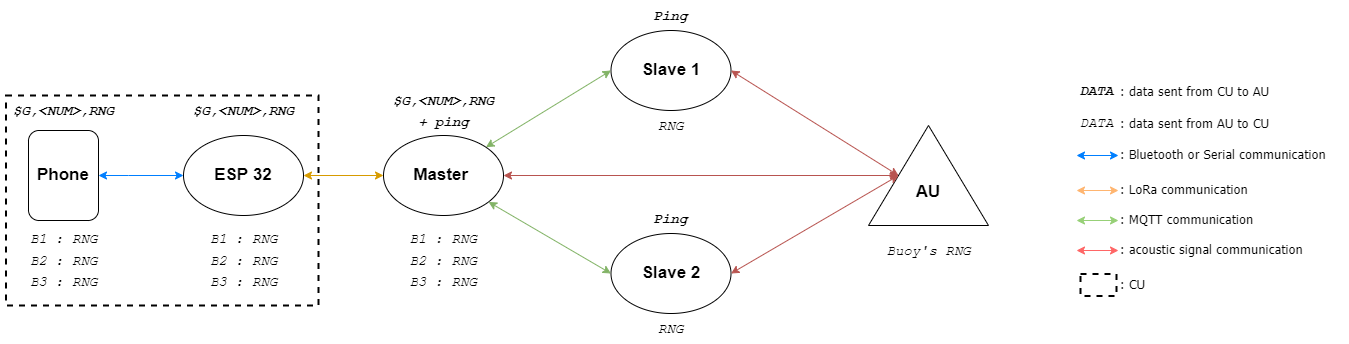

The diagram above was exported from draw.io. Its source (the exported page's mxGraphModel, read from the mxfile embedded in the PNG):
<mxGraphModel dx="782" dy="468" grid="1" gridSize="10" guides="1" tooltips="1" connect="1" arrows="1" fold="1" page="1" pageScale="1" pageWidth="1654" pageHeight="2336" math="0" shadow="0">
  <root>
    <mxCell id="0" />
    <mxCell id="1" parent="0" />
    <mxCell id="cSoG718rPBMEP0JjFdkt-1" value="" style="rounded=0;whiteSpace=wrap;html=1;fillColor=none;dashed=1;strokeWidth=2;" vertex="1" parent="1">
      <mxGeometry x="7.5" y="160" width="312.5" height="210" as="geometry" />
    </mxCell>
    <mxCell id="DtyihvHaeyQjhIY7uLjf-1" value="&lt;b&gt;&lt;font style=&quot;font-size: 17px;&quot;&gt;ESP 32&lt;/font&gt;&lt;/b&gt;" style="ellipse;whiteSpace=wrap;html=1;" parent="1" vertex="1">
      <mxGeometry x="185" y="200" width="120" height="80" as="geometry" />
    </mxCell>
    <mxCell id="DtyihvHaeyQjhIY7uLjf-2" value="&lt;b&gt;&lt;font style=&quot;font-size: 17px;&quot;&gt;Master&amp;nbsp;&lt;br&gt;&lt;/font&gt;&lt;/b&gt;" style="ellipse;whiteSpace=wrap;html=1;" parent="1" vertex="1">
      <mxGeometry x="385" y="200" width="120" height="80" as="geometry" />
    </mxCell>
    <mxCell id="DtyihvHaeyQjhIY7uLjf-3" value="&lt;b&gt;&lt;font style=&quot;font-size: 17px;&quot;&gt;Slave 1&lt;/font&gt;&lt;/b&gt;" style="ellipse;whiteSpace=wrap;html=1;" parent="1" vertex="1">
      <mxGeometry x="612.5" y="95" width="120" height="80" as="geometry" />
    </mxCell>
    <mxCell id="DtyihvHaeyQjhIY7uLjf-4" value="&lt;b&gt;&lt;font style=&quot;font-size: 17px;&quot;&gt;Slave 2&lt;/font&gt;&lt;/b&gt;" style="ellipse;whiteSpace=wrap;html=1;" parent="1" vertex="1">
      <mxGeometry x="612.5" y="298" width="120" height="80" as="geometry" />
    </mxCell>
    <mxCell id="DtyihvHaeyQjhIY7uLjf-5" value="" style="rounded=1;whiteSpace=wrap;html=1;fontSize=17;rotation=90;" parent="1" vertex="1">
      <mxGeometry x="20" y="205" width="90" height="70" as="geometry" />
    </mxCell>
    <mxCell id="DtyihvHaeyQjhIY7uLjf-6" value="&lt;b&gt;Phone&lt;/b&gt;" style="text;html=1;strokeColor=none;fillColor=none;align=center;verticalAlign=middle;whiteSpace=wrap;rounded=0;fontSize=17;" parent="1" vertex="1">
      <mxGeometry x="35" y="225" width="60" height="30" as="geometry" />
    </mxCell>
    <mxCell id="DtyihvHaeyQjhIY7uLjf-7" value="" style="endArrow=classic;startArrow=none;html=1;rounded=0;fontSize=17;entryX=0;entryY=0.5;entryDx=0;entryDy=0;fillColor=#dae8fc;strokeColor=#007FFF;" parent="1" target="DtyihvHaeyQjhIY7uLjf-1" edge="1">
      <mxGeometry width="50" height="50" relative="1" as="geometry">
        <mxPoint x="130" y="240" as="sourcePoint" />
        <mxPoint x="160" y="275" as="targetPoint" />
      </mxGeometry>
    </mxCell>
    <mxCell id="DtyihvHaeyQjhIY7uLjf-12" value="" style="endArrow=none;startArrow=classic;html=1;rounded=0;fontSize=17;entryX=0;entryY=0.5;entryDx=0;entryDy=0;exitX=0.5;exitY=0;exitDx=0;exitDy=0;fillColor=#dae8fc;strokeColor=#007FFF;" parent="1" source="DtyihvHaeyQjhIY7uLjf-5" edge="1">
      <mxGeometry width="50" height="50" relative="1" as="geometry">
        <mxPoint x="100" y="240" as="sourcePoint" />
        <mxPoint x="130" y="240" as="targetPoint" />
      </mxGeometry>
    </mxCell>
    <mxCell id="DtyihvHaeyQjhIY7uLjf-14" value="" style="endArrow=classic;html=1;rounded=0;fontSize=17;strokeColor=#82b366;strokeWidth=1;entryX=0;entryY=0.5;entryDx=0;entryDy=0;fillColor=#d5e8d4;startArrow=classic;startFill=1;exitX=1;exitY=0;exitDx=0;exitDy=0;" parent="1" source="DtyihvHaeyQjhIY7uLjf-2" target="DtyihvHaeyQjhIY7uLjf-3" edge="1">
      <mxGeometry width="50" height="50" relative="1" as="geometry">
        <mxPoint x="480" y="210" as="sourcePoint" />
        <mxPoint x="540" y="160" as="targetPoint" />
      </mxGeometry>
    </mxCell>
    <mxCell id="DtyihvHaeyQjhIY7uLjf-13" value="" style="endArrow=classic;startArrow=classic;html=1;rounded=0;fontSize=17;strokeColor=#d79b00;strokeWidth=1;entryX=0;entryY=0.5;entryDx=0;entryDy=0;exitX=1;exitY=0.5;exitDx=0;exitDy=0;fillColor=#ffe6cc;" parent="1" source="DtyihvHaeyQjhIY7uLjf-1" target="DtyihvHaeyQjhIY7uLjf-2" edge="1">
      <mxGeometry width="50" height="50" relative="1" as="geometry">
        <mxPoint x="380" y="340" as="sourcePoint" />
        <mxPoint x="430" y="290" as="targetPoint" />
      </mxGeometry>
    </mxCell>
    <mxCell id="DtyihvHaeyQjhIY7uLjf-15" value="" style="endArrow=classic;html=1;rounded=0;fontSize=17;strokeColor=#82b366;strokeWidth=1;entryX=0;entryY=0.5;entryDx=0;entryDy=0;fillColor=#d5e8d4;startArrow=classic;startFill=1;" parent="1" source="DtyihvHaeyQjhIY7uLjf-2" target="DtyihvHaeyQjhIY7uLjf-4" edge="1">
      <mxGeometry width="50" height="50" relative="1" as="geometry">
        <mxPoint x="470" y="370" as="sourcePoint" />
        <mxPoint x="545" y="320" as="targetPoint" />
      </mxGeometry>
    </mxCell>
    <mxCell id="DtyihvHaeyQjhIY7uLjf-29" value="&lt;font color=&quot;#000000&quot; face=&quot;Courier New&quot; style=&quot;font-size: 14px;&quot;&gt;&lt;i style=&quot;&quot;&gt;&lt;b&gt;$G,&amp;lt;NUM&amp;gt;,RNG&lt;/b&gt;&lt;/i&gt;&lt;/font&gt;" style="text;html=1;strokeColor=none;fillColor=none;align=center;verticalAlign=middle;whiteSpace=wrap;rounded=0;dashed=1;fontSize=17;fontColor=#007FFF;" parent="1" vertex="1">
      <mxGeometry x="2.5" y="160" width="125" height="30" as="geometry" />
    </mxCell>
    <mxCell id="DtyihvHaeyQjhIY7uLjf-30" value="&lt;font color=&quot;#000000&quot; face=&quot;Courier New&quot; style=&quot;font-size: 14px;&quot;&gt;&lt;i style=&quot;&quot;&gt;&lt;b&gt;$G,&amp;lt;NUM&amp;gt;,RNG&lt;/b&gt;&lt;/i&gt;&lt;/font&gt;" style="text;html=1;strokeColor=none;fillColor=none;align=center;verticalAlign=middle;whiteSpace=wrap;rounded=0;dashed=1;fontSize=17;fontColor=#007FFF;" parent="1" vertex="1">
      <mxGeometry x="182.5" y="160" width="125" height="30" as="geometry" />
    </mxCell>
    <mxCell id="DtyihvHaeyQjhIY7uLjf-31" value="&lt;font color=&quot;#000000&quot; face=&quot;Courier New&quot; style=&quot;font-size: 14px;&quot;&gt;&lt;i style=&quot;&quot;&gt;&lt;b&gt;$G,&amp;lt;NUM&amp;gt;,RNG&lt;br&gt;+ ping&lt;br&gt;&lt;/b&gt;&lt;/i&gt;&lt;/font&gt;" style="text;html=1;strokeColor=none;fillColor=none;align=center;verticalAlign=middle;whiteSpace=wrap;rounded=0;dashed=1;fontSize=17;fontColor=#007FFF;" parent="1" vertex="1">
      <mxGeometry x="382.5" y="160" width="125" height="30" as="geometry" />
    </mxCell>
    <mxCell id="DtyihvHaeyQjhIY7uLjf-36" value="&lt;font face=&quot;Courier New&quot; color=&quot;#000000&quot;&gt;&lt;span style=&quot;font-size: 14px;&quot;&gt;&lt;i&gt;RNG&lt;/i&gt;&lt;/span&gt;&lt;/font&gt;" style="text;html=1;strokeColor=none;fillColor=none;align=center;verticalAlign=middle;whiteSpace=wrap;rounded=0;dashed=1;fontSize=17;fontColor=#007FFF;" parent="1" vertex="1">
      <mxGeometry x="610" y="175" width="125" height="30" as="geometry" />
    </mxCell>
    <mxCell id="DtyihvHaeyQjhIY7uLjf-37" value="&lt;font face=&quot;Courier New&quot; color=&quot;#000000&quot;&gt;&lt;span style=&quot;font-size: 14px;&quot;&gt;&lt;i&gt;RNG&lt;/i&gt;&lt;/span&gt;&lt;/font&gt;" style="text;html=1;strokeColor=none;fillColor=none;align=center;verticalAlign=middle;whiteSpace=wrap;rounded=0;dashed=1;fontSize=17;fontColor=#007FFF;" parent="1" vertex="1">
      <mxGeometry x="610" y="378" width="125" height="30" as="geometry" />
    </mxCell>
    <mxCell id="DtyihvHaeyQjhIY7uLjf-38" value="&lt;font face=&quot;Courier New&quot; color=&quot;#000000&quot;&gt;&lt;span style=&quot;font-size: 14px;&quot;&gt;&lt;i&gt;B1 :&amp;nbsp;&lt;/i&gt;&lt;/span&gt;&lt;/font&gt;&lt;i style=&quot;color: rgb(0, 0, 0); font-family: &amp;quot;Courier New&amp;quot;; font-size: 14px;&quot;&gt;RNG&lt;/i&gt;&lt;font face=&quot;Courier New&quot; color=&quot;#000000&quot;&gt;&lt;span style=&quot;font-size: 14px;&quot;&gt;&lt;i&gt;&lt;br&gt;B2 :&amp;nbsp;&lt;/i&gt;&lt;/span&gt;&lt;/font&gt;&lt;i style=&quot;color: rgb(0, 0, 0); font-family: &amp;quot;Courier New&amp;quot;; font-size: 14px;&quot;&gt;RNG&lt;/i&gt;&lt;font face=&quot;Courier New&quot; color=&quot;#000000&quot;&gt;&lt;span style=&quot;font-size: 14px;&quot;&gt;&lt;i&gt;&lt;br&gt;B3 :&amp;nbsp;&lt;/i&gt;&lt;/span&gt;&lt;/font&gt;&lt;i style=&quot;color: rgb(0, 0, 0); font-family: &amp;quot;Courier New&amp;quot;; font-size: 14px;&quot;&gt;RNG&lt;/i&gt;&lt;font face=&quot;Courier New&quot; color=&quot;#000000&quot;&gt;&lt;span style=&quot;font-size: 14px;&quot;&gt;&lt;i&gt;&lt;br&gt;&lt;/i&gt;&lt;/span&gt;&lt;/font&gt;" style="text;html=1;strokeColor=none;fillColor=none;align=center;verticalAlign=middle;whiteSpace=wrap;rounded=0;dashed=1;fontSize=17;fontColor=#007FFF;" parent="1" vertex="1">
      <mxGeometry x="381.25" y="311.5" width="127.5" height="27" as="geometry" />
    </mxCell>
    <mxCell id="DtyihvHaeyQjhIY7uLjf-39" value="&lt;font color=&quot;#000000&quot; face=&quot;Courier New&quot; style=&quot;font-size: 14px;&quot;&gt;&lt;i style=&quot;&quot;&gt;&lt;b&gt;Ping&lt;br&gt;&lt;/b&gt;&lt;/i&gt;&lt;/font&gt;" style="text;html=1;strokeColor=none;fillColor=none;align=center;verticalAlign=middle;whiteSpace=wrap;rounded=0;dashed=1;fontSize=17;fontColor=#007FFF;" parent="1" vertex="1">
      <mxGeometry x="610" y="65" width="125" height="30" as="geometry" />
    </mxCell>
    <mxCell id="DtyihvHaeyQjhIY7uLjf-40" value="&lt;font color=&quot;#000000&quot; face=&quot;Courier New&quot; style=&quot;font-size: 14px;&quot;&gt;&lt;i style=&quot;&quot;&gt;&lt;b&gt;Ping&lt;br&gt;&lt;/b&gt;&lt;/i&gt;&lt;/font&gt;" style="text;html=1;strokeColor=none;fillColor=none;align=center;verticalAlign=middle;whiteSpace=wrap;rounded=0;dashed=1;fontSize=17;fontColor=#007FFF;" parent="1" vertex="1">
      <mxGeometry x="610" y="268" width="125" height="30" as="geometry" />
    </mxCell>
    <mxCell id="DtyihvHaeyQjhIY7uLjf-41" value="&lt;font face=&quot;Courier New&quot; color=&quot;#000000&quot;&gt;&lt;span style=&quot;font-size: 14px;&quot;&gt;&lt;i&gt;B1 :&amp;nbsp;&lt;/i&gt;&lt;/span&gt;&lt;/font&gt;&lt;i style=&quot;color: rgb(0, 0, 0); font-family: &amp;quot;Courier New&amp;quot;; font-size: 14px;&quot;&gt;RNG&lt;/i&gt;&lt;font face=&quot;Courier New&quot; color=&quot;#000000&quot;&gt;&lt;span style=&quot;font-size: 14px;&quot;&gt;&lt;i&gt;&lt;br&gt;B2 :&amp;nbsp;&lt;/i&gt;&lt;/span&gt;&lt;/font&gt;&lt;i style=&quot;color: rgb(0, 0, 0); font-family: &amp;quot;Courier New&amp;quot;; font-size: 14px;&quot;&gt;RNG&lt;/i&gt;&lt;font face=&quot;Courier New&quot; color=&quot;#000000&quot;&gt;&lt;span style=&quot;font-size: 14px;&quot;&gt;&lt;i&gt;&lt;br&gt;B3 :&amp;nbsp;&lt;/i&gt;&lt;/span&gt;&lt;/font&gt;&lt;i style=&quot;color: rgb(0, 0, 0); font-family: &amp;quot;Courier New&amp;quot;; font-size: 14px;&quot;&gt;RNG&lt;/i&gt;&lt;font face=&quot;Courier New&quot; color=&quot;#000000&quot;&gt;&lt;span style=&quot;font-size: 14px;&quot;&gt;&lt;i&gt;&lt;br&gt;&lt;/i&gt;&lt;/span&gt;&lt;/font&gt;" style="text;html=1;strokeColor=none;fillColor=none;align=center;verticalAlign=middle;whiteSpace=wrap;rounded=0;dashed=1;fontSize=17;fontColor=#007FFF;" parent="1" vertex="1">
      <mxGeometry x="182.5" y="310" width="125" height="30" as="geometry" />
    </mxCell>
    <mxCell id="DtyihvHaeyQjhIY7uLjf-43" value="&lt;font face=&quot;Courier New&quot; color=&quot;#000000&quot;&gt;&lt;span style=&quot;font-size: 14px;&quot;&gt;&lt;i&gt;B1 : RNG&lt;br&gt;B2 :&amp;nbsp;&lt;/i&gt;&lt;/span&gt;&lt;/font&gt;&lt;i style=&quot;color: rgb(0, 0, 0); font-family: &amp;quot;Courier New&amp;quot;; font-size: 14px;&quot;&gt;RNG&lt;/i&gt;&lt;font face=&quot;Courier New&quot; color=&quot;#000000&quot;&gt;&lt;span style=&quot;font-size: 14px;&quot;&gt;&lt;i&gt;&lt;br&gt;B3 :&amp;nbsp;&lt;/i&gt;&lt;/span&gt;&lt;/font&gt;&lt;i style=&quot;color: rgb(0, 0, 0); font-family: &amp;quot;Courier New&amp;quot;; font-size: 14px;&quot;&gt;RNG&lt;/i&gt;&lt;font face=&quot;Courier New&quot; color=&quot;#000000&quot;&gt;&lt;span style=&quot;font-size: 14px;&quot;&gt;&lt;i&gt;&lt;br&gt;&lt;/i&gt;&lt;/span&gt;&lt;/font&gt;" style="text;html=1;strokeColor=none;fillColor=none;align=center;verticalAlign=middle;whiteSpace=wrap;rounded=0;dashed=1;fontSize=17;fontColor=#007FFF;" parent="1" vertex="1">
      <mxGeometry x="2.5" y="310" width="125" height="30" as="geometry" />
    </mxCell>
    <mxCell id="DtyihvHaeyQjhIY7uLjf-88" value="" style="triangle;whiteSpace=wrap;html=1;fontFamily=Courier New;fontSize=19;fontColor=#000000;strokeColor=#000000;strokeWidth=1;fillColor=none;rotation=-90;" parent="1" vertex="1">
      <mxGeometry x="880" y="180" width="100" height="120" as="geometry" />
    </mxCell>
    <mxCell id="DtyihvHaeyQjhIY7uLjf-89" value="" style="endArrow=classic;html=1;rounded=0;fontSize=17;strokeColor=#b85450;strokeWidth=1;fillColor=#f8cecc;startArrow=classic;startFill=1;exitX=1;exitY=0.5;exitDx=0;exitDy=0;entryX=0.5;entryY=0;entryDx=0;entryDy=0;" parent="1" source="DtyihvHaeyQjhIY7uLjf-3" target="DtyihvHaeyQjhIY7uLjf-88" edge="1">
      <mxGeometry width="50" height="50" relative="1" as="geometry">
        <mxPoint x="759.9964068711929" y="199.9957287525381" as="sourcePoint" />
        <mxPoint x="850" y="240" as="targetPoint" />
      </mxGeometry>
    </mxCell>
    <mxCell id="DtyihvHaeyQjhIY7uLjf-90" value="" style="endArrow=classic;html=1;rounded=0;fontSize=17;strokeColor=#b85450;strokeWidth=1;fillColor=#f8cecc;startArrow=classic;startFill=1;entryX=0.5;entryY=0;entryDx=0;entryDy=0;" parent="1" source="DtyihvHaeyQjhIY7uLjf-2" target="DtyihvHaeyQjhIY7uLjf-88" edge="1">
      <mxGeometry width="50" height="50" relative="1" as="geometry">
        <mxPoint x="730" y="244.88" as="sourcePoint" />
        <mxPoint x="855.9259259259259" y="225.00345679012355" as="targetPoint" />
      </mxGeometry>
    </mxCell>
    <mxCell id="DtyihvHaeyQjhIY7uLjf-91" value="" style="endArrow=classic;html=1;rounded=0;fontSize=17;strokeColor=#b85450;strokeWidth=1;fillColor=#f8cecc;startArrow=classic;startFill=1;exitX=1;exitY=0.5;exitDx=0;exitDy=0;entryX=0.5;entryY=0;entryDx=0;entryDy=0;" parent="1" source="DtyihvHaeyQjhIY7uLjf-4" target="DtyihvHaeyQjhIY7uLjf-88" edge="1">
      <mxGeometry width="50" height="50" relative="1" as="geometry">
        <mxPoint x="705" y="180" as="sourcePoint" />
        <mxPoint x="875.9259259259259" y="250.12345679012356" as="targetPoint" />
      </mxGeometry>
    </mxCell>
    <mxCell id="DtyihvHaeyQjhIY7uLjf-92" value="&lt;b&gt;AU&lt;/b&gt;" style="text;html=1;strokeColor=none;fillColor=none;align=center;verticalAlign=middle;whiteSpace=wrap;rounded=0;fontSize=17;" parent="1" vertex="1">
      <mxGeometry x="900" y="242" width="60" height="30" as="geometry" />
    </mxCell>
    <mxCell id="DtyihvHaeyQjhIY7uLjf-95" value="&lt;font face=&quot;Courier New&quot; color=&quot;#000000&quot;&gt;&lt;span style=&quot;font-size: 14px;&quot;&gt;&lt;i&gt;Buoy's RNG&lt;/i&gt;&lt;/span&gt;&lt;/font&gt;" style="text;html=1;strokeColor=none;fillColor=none;align=center;verticalAlign=middle;whiteSpace=wrap;rounded=0;dashed=1;fontSize=17;fontColor=#007FFF;" parent="1" vertex="1">
      <mxGeometry x="867.5" y="300" width="125" height="30" as="geometry" />
    </mxCell>
    <mxCell id="DtyihvHaeyQjhIY7uLjf-96" value="&lt;font color=&quot;#000000&quot; face=&quot;Courier New&quot; style=&quot;font-size: 14px;&quot;&gt;&lt;i style=&quot;&quot;&gt;&lt;b&gt;DATA&amp;nbsp;&lt;/b&gt;&lt;/i&gt;&lt;/font&gt;" style="text;html=1;strokeColor=none;fillColor=none;align=center;verticalAlign=middle;whiteSpace=wrap;rounded=0;dashed=1;fontSize=17;fontColor=#007FFF;" parent="1" vertex="1">
      <mxGeometry x="1040" y="140" width="125" height="30" as="geometry" />
    </mxCell>
    <mxCell id="DtyihvHaeyQjhIY7uLjf-99" value="&lt;font face=&quot;Tahoma&quot; style=&quot;font-size: 13px;&quot; color=&quot;#000000&quot;&gt;: data sent from CU to AU&lt;/font&gt;" style="text;html=1;align=left;verticalAlign=middle;resizable=0;points=[];autosize=1;strokeColor=none;fillColor=none;fontSize=16;fontFamily=Courier New;fontColor=#FF6666;" parent="1" vertex="1">
      <mxGeometry x="1120" y="142" width="170" height="30" as="geometry" />
    </mxCell>
    <mxCell id="DtyihvHaeyQjhIY7uLjf-100" value="&lt;font color=&quot;#000000&quot; face=&quot;Courier New&quot; style=&quot;font-size: 14px;&quot;&gt;&lt;i style=&quot;&quot;&gt;DATA&amp;nbsp;&lt;/i&gt;&lt;/font&gt;" style="text;html=1;strokeColor=none;fillColor=none;align=center;verticalAlign=middle;whiteSpace=wrap;rounded=0;dashed=1;fontSize=17;fontColor=#007FFF;" parent="1" vertex="1">
      <mxGeometry x="1040" y="172" width="125" height="30" as="geometry" />
    </mxCell>
    <mxCell id="DtyihvHaeyQjhIY7uLjf-101" value="&lt;font face=&quot;Tahoma&quot; style=&quot;font-size: 13px;&quot; color=&quot;#000000&quot;&gt;: data sent from AU to CU&lt;/font&gt;" style="text;html=1;align=left;verticalAlign=middle;resizable=0;points=[];autosize=1;strokeColor=none;fillColor=none;fontSize=16;fontFamily=Courier New;fontColor=#FF6666;" parent="1" vertex="1">
      <mxGeometry x="1120" y="174" width="170" height="30" as="geometry" />
    </mxCell>
    <mxCell id="DtyihvHaeyQjhIY7uLjf-102" value="" style="endArrow=classic;startArrow=classic;html=1;rounded=0;fontFamily=Tahoma;fontSize=13;fontColor=#000000;strokeColor=#007FFF;strokeWidth=1;" parent="1" edge="1">
      <mxGeometry width="50" height="50" relative="1" as="geometry">
        <mxPoint x="1078" y="220" as="sourcePoint" />
        <mxPoint x="1120" y="220" as="targetPoint" />
      </mxGeometry>
    </mxCell>
    <mxCell id="DtyihvHaeyQjhIY7uLjf-103" value="&lt;font face=&quot;Tahoma&quot; style=&quot;font-size: 13px;&quot; color=&quot;#000000&quot;&gt;: Bluetooth or Serial communication&lt;/font&gt;" style="text;html=1;align=left;verticalAlign=middle;resizable=0;points=[];autosize=1;strokeColor=none;fillColor=none;fontSize=16;fontFamily=Courier New;fontColor=#FF6666;" parent="1" vertex="1">
      <mxGeometry x="1120" y="205" width="230" height="30" as="geometry" />
    </mxCell>
    <mxCell id="DtyihvHaeyQjhIY7uLjf-104" value="" style="endArrow=classic;startArrow=classic;html=1;rounded=0;fontFamily=Tahoma;fontSize=13;fontColor=#000000;strokeColor=#FFB570;strokeWidth=1;" parent="1" edge="1">
      <mxGeometry width="50" height="50" relative="1" as="geometry">
        <mxPoint x="1078" y="255" as="sourcePoint" />
        <mxPoint x="1120" y="255" as="targetPoint" />
      </mxGeometry>
    </mxCell>
    <mxCell id="DtyihvHaeyQjhIY7uLjf-105" value="&lt;font face=&quot;Tahoma&quot; style=&quot;font-size: 13px;&quot; color=&quot;#000000&quot;&gt;: LoRa communication&lt;/font&gt;" style="text;html=1;align=left;verticalAlign=middle;resizable=0;points=[];autosize=1;strokeColor=none;fillColor=none;fontSize=16;fontFamily=Courier New;fontColor=#FF6666;" parent="1" vertex="1">
      <mxGeometry x="1120" y="240" width="150" height="30" as="geometry" />
    </mxCell>
    <mxCell id="DtyihvHaeyQjhIY7uLjf-108" value="" style="endArrow=classic;startArrow=classic;html=1;rounded=0;fontFamily=Tahoma;fontSize=13;fontColor=#000000;strokeColor=#97D077;strokeWidth=1;" parent="1" edge="1">
      <mxGeometry width="50" height="50" relative="1" as="geometry">
        <mxPoint x="1078" y="285" as="sourcePoint" />
        <mxPoint x="1120" y="285" as="targetPoint" />
      </mxGeometry>
    </mxCell>
    <mxCell id="DtyihvHaeyQjhIY7uLjf-109" value="&lt;font face=&quot;Tahoma&quot; style=&quot;font-size: 13px;&quot; color=&quot;#000000&quot;&gt;: MQTT communication&lt;/font&gt;" style="text;html=1;align=left;verticalAlign=middle;resizable=0;points=[];autosize=1;strokeColor=none;fillColor=none;fontSize=16;fontFamily=Courier New;fontColor=#FF6666;" parent="1" vertex="1">
      <mxGeometry x="1120" y="270" width="160" height="30" as="geometry" />
    </mxCell>
    <mxCell id="DtyihvHaeyQjhIY7uLjf-110" value="" style="endArrow=classic;startArrow=classic;html=1;rounded=0;fontFamily=Tahoma;fontSize=13;fontColor=#000000;strokeColor=#FF6666;strokeWidth=1;" parent="1" edge="1">
      <mxGeometry width="50" height="50" relative="1" as="geometry">
        <mxPoint x="1078" y="315" as="sourcePoint" />
        <mxPoint x="1120" y="315" as="targetPoint" />
      </mxGeometry>
    </mxCell>
    <mxCell id="DtyihvHaeyQjhIY7uLjf-111" value="&lt;font face=&quot;Tahoma&quot; style=&quot;font-size: 13px;&quot; color=&quot;#000000&quot;&gt;: acoustic signal communication&lt;/font&gt;" style="text;html=1;align=left;verticalAlign=middle;resizable=0;points=[];autosize=1;strokeColor=none;fillColor=none;fontSize=16;fontFamily=Courier New;fontColor=#FF6666;" parent="1" vertex="1">
      <mxGeometry x="1120" y="300" width="210" height="30" as="geometry" />
    </mxCell>
    <mxCell id="cSoG718rPBMEP0JjFdkt-3" value="" style="rounded=0;whiteSpace=wrap;html=1;dashed=1;strokeWidth=2;fillColor=none;" vertex="1" parent="1">
      <mxGeometry x="1082" y="338.5" width="36" height="22" as="geometry" />
    </mxCell>
    <mxCell id="cSoG718rPBMEP0JjFdkt-4" value="&lt;font face=&quot;Tahoma&quot; style=&quot;font-size: 13px;&quot; color=&quot;#000000&quot;&gt;: CU&lt;/font&gt;" style="text;html=1;align=left;verticalAlign=middle;resizable=0;points=[];autosize=1;strokeColor=none;fillColor=none;fontSize=16;fontFamily=Courier New;fontColor=#FF6666;" vertex="1" parent="1">
      <mxGeometry x="1120" y="334.5" width="50" height="30" as="geometry" />
    </mxCell>
  </root>
</mxGraphModel>